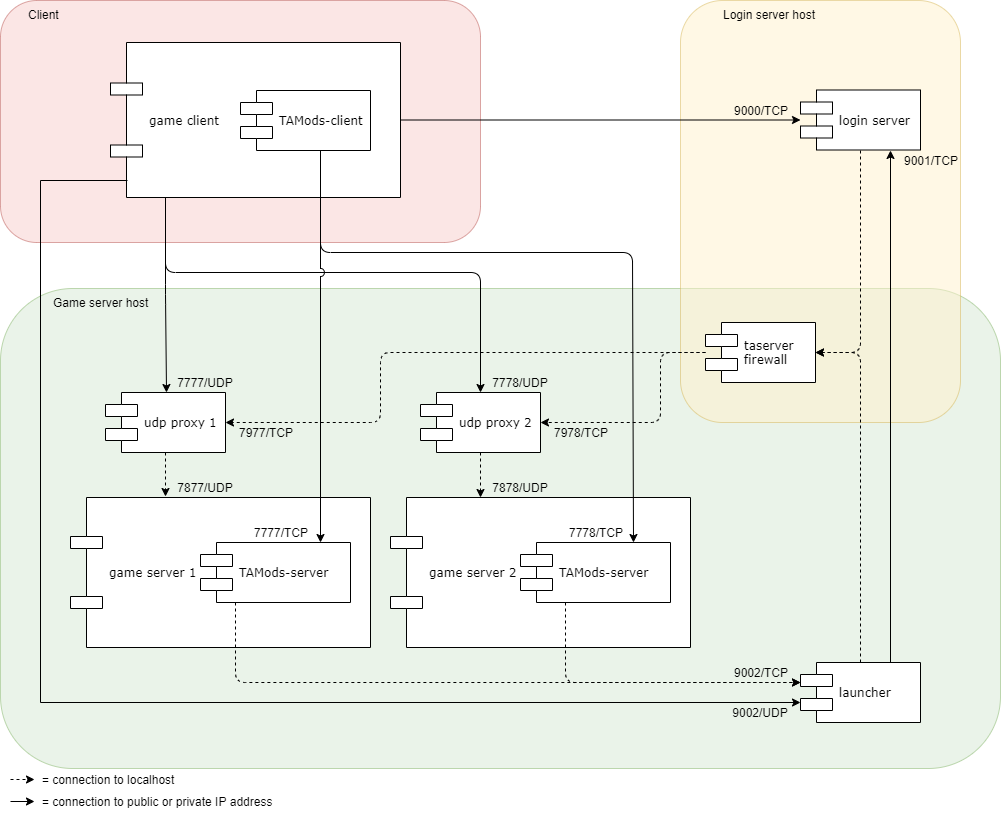

The diagram above was exported from draw.io. Its source (the exported page's mxGraphModel, read from the mxfile embedded in the PNG):
<mxGraphModel dx="1408" dy="699" grid="1" gridSize="10" guides="1" tooltips="1" connect="1" arrows="1" fold="1" page="1" pageScale="1" pageWidth="1100" pageHeight="850" background="#ffffff" math="0" shadow="0">
  <root>
    <mxCell id="0" />
    <mxCell id="1" parent="0" />
    <mxCell id="B8YQcfm6d9a_9Qhx7CB9-18" value="Game server host&lt;br&gt;" style="rounded=1;whiteSpace=wrap;html=1;shadow=0;glass=0;fillColor=#d5e8d4;opacity=50;strokeColor=#82b366;verticalAlign=top;align=left;spacingLeft=50;" parent="1" vertex="1">
      <mxGeometry x="40" y="326" width="1000" height="480" as="geometry" />
    </mxCell>
    <mxCell id="B8YQcfm6d9a_9Qhx7CB9-17" value="Login server host" style="rounded=1;whiteSpace=wrap;html=1;shadow=0;glass=0;fillColor=#fff2cc;opacity=50;strokeColor=#d6b656;verticalAlign=top;spacingLeft=40;align=left;" parent="1" vertex="1">
      <mxGeometry x="720" y="38" width="280" height="422" as="geometry" />
    </mxCell>
    <mxCell id="B8YQcfm6d9a_9Qhx7CB9-16" value="&lt;div style=&quot;text-align: right&quot;&gt;&lt;span&gt;Client&lt;/span&gt;&lt;/div&gt;" style="rounded=1;whiteSpace=wrap;html=1;shadow=0;glass=0;fillColor=#f8cecc;opacity=50;strokeColor=#b85450;align=left;verticalAlign=top;spacingLeft=25;" parent="1" vertex="1">
      <mxGeometry x="40" y="38" width="480" height="242" as="geometry" />
    </mxCell>
    <mxCell id="QteOOE2WH1JSjWVPOUmP-15" style="edgeStyle=orthogonalEdgeStyle;rounded=1;html=1;entryX=0.5;entryY=0;jettySize=auto;orthogonalLoop=1;entryDx=0;entryDy=0;exitX=0.189;exitY=0.996;exitDx=0;exitDy=0;exitPerimeter=0;" parent="1" edge="1">
      <mxGeometry relative="1" as="geometry">
        <Array as="points">
          <mxPoint x="206" y="332" />
        </Array>
        <mxPoint x="205" y="234" as="sourcePoint" />
        <mxPoint x="205.83333333333348" y="429.8333333333335" as="targetPoint" />
      </mxGeometry>
    </mxCell>
    <mxCell id="QteOOE2WH1JSjWVPOUmP-22" style="edgeStyle=orthogonalEdgeStyle;rounded=1;html=1;jettySize=auto;orthogonalLoop=1;" parent="1" source="39150e848f15840c-5" target="39150e848f15840c-7" edge="1">
      <mxGeometry relative="1" as="geometry">
        <mxPoint x="687" y="157.5" as="sourcePoint" />
      </mxGeometry>
    </mxCell>
    <mxCell id="QteOOE2WH1JSjWVPOUmP-23" style="edgeStyle=orthogonalEdgeStyle;html=1;jettySize=auto;orthogonalLoop=1;exitX=0.5;exitY=1;fillColor=#f5f5f5;strokeColor=#000000;strokeWidth=1;entryX=1;entryY=0.5;dashed=1;rounded=1;" parent="1" source="39150e848f15840c-7" target="QteOOE2WH1JSjWVPOUmP-8" edge="1">
      <mxGeometry relative="1" as="geometry">
        <mxPoint x="830" y="320" as="targetPoint" />
      </mxGeometry>
    </mxCell>
    <mxCell id="39150e848f15840c-7" value="login server" style="shape=component;align=left;spacingLeft=36;rounded=0;shadow=0;comic=0;labelBackgroundColor=none;strokeColor=#000000;strokeWidth=1;fillColor=#ffffff;fontFamily=Verdana;fontSize=12;fontColor=#000000;html=1;" parent="1" vertex="1">
      <mxGeometry x="840" y="127.5" width="120" height="60" as="geometry" />
    </mxCell>
    <mxCell id="QteOOE2WH1JSjWVPOUmP-21" style="edgeStyle=orthogonalEdgeStyle;rounded=1;html=1;jettySize=auto;orthogonalLoop=1;entryX=0.75;entryY=1;exitX=0.75;exitY=0;" parent="1" source="39150e848f15840c-10" target="39150e848f15840c-7" edge="1">
      <mxGeometry relative="1" as="geometry">
        <Array as="points" />
        <mxPoint x="930" y="453" as="sourcePoint" />
      </mxGeometry>
    </mxCell>
    <mxCell id="QteOOE2WH1JSjWVPOUmP-24" style="edgeStyle=orthogonalEdgeStyle;html=1;jettySize=auto;orthogonalLoop=1;entryX=1;entryY=0.5;exitX=0.5;exitY=0;dashed=1;jumpSize=13;endSize=6;rounded=1;" parent="1" source="39150e848f15840c-10" target="QteOOE2WH1JSjWVPOUmP-8" edge="1">
      <mxGeometry relative="1" as="geometry">
        <Array as="points">
          <mxPoint x="900" y="390" />
        </Array>
      </mxGeometry>
    </mxCell>
    <mxCell id="39150e848f15840c-10" value="launcher&lt;br&gt;" style="shape=component;align=left;spacingLeft=36;rounded=0;shadow=0;comic=0;labelBackgroundColor=none;strokeColor=#000000;strokeWidth=1;fillColor=#ffffff;fontFamily=Verdana;fontSize=12;fontColor=#000000;html=1;" parent="1" vertex="1">
      <mxGeometry x="840" y="700" width="120" height="60" as="geometry" />
    </mxCell>
    <mxCell id="QteOOE2WH1JSjWVPOUmP-38" style="edgeStyle=orthogonalEdgeStyle;rounded=1;jumpStyle=arc;jumpSize=13;html=1;entryX=0.316;entryY=-0.004;dashed=1;endSize=6;jettySize=auto;orthogonalLoop=1;strokeColor=#000000;strokeWidth=1;entryDx=0;entryDy=0;entryPerimeter=0;" parent="1" source="QteOOE2WH1JSjWVPOUmP-4" target="QteOOE2WH1JSjWVPOUmP-6" edge="1">
      <mxGeometry relative="1" as="geometry" />
    </mxCell>
    <mxCell id="QteOOE2WH1JSjWVPOUmP-4" value="udp proxy 1&lt;br&gt;" style="shape=component;align=left;spacingLeft=36;rounded=0;shadow=0;comic=0;labelBackgroundColor=none;strokeColor=#000000;strokeWidth=1;fillColor=#ffffff;fontFamily=Verdana;fontSize=12;fontColor=#000000;html=1;" parent="1" vertex="1">
      <mxGeometry x="145" y="430" width="120" height="60" as="geometry" />
    </mxCell>
    <mxCell id="QteOOE2WH1JSjWVPOUmP-20" style="edgeStyle=orthogonalEdgeStyle;rounded=1;html=1;jettySize=auto;orthogonalLoop=1;dashed=1;exitX=0.5;exitY=1;exitDx=0;exitDy=0;entryX=0.3;entryY=0.002;entryDx=0;entryDy=0;entryPerimeter=0;" parent="1" source="QteOOE2WH1JSjWVPOUmP-5" target="QteOOE2WH1JSjWVPOUmP-7" edge="1">
      <mxGeometry relative="1" as="geometry">
        <Array as="points" />
      </mxGeometry>
    </mxCell>
    <mxCell id="QteOOE2WH1JSjWVPOUmP-5" value="udp proxy 2&lt;br&gt;" style="shape=component;align=left;spacingLeft=36;rounded=0;shadow=0;comic=0;labelBackgroundColor=none;strokeColor=#000000;strokeWidth=1;fillColor=#ffffff;fontFamily=Verdana;fontSize=12;fontColor=#000000;html=1;" parent="1" vertex="1">
      <mxGeometry x="460" y="430" width="120" height="60" as="geometry" />
    </mxCell>
    <mxCell id="QteOOE2WH1JSjWVPOUmP-8" value="taserver&lt;br&gt;firewall&lt;br&gt;" style="shape=component;align=left;spacingLeft=36;rounded=0;shadow=0;comic=0;labelBackgroundColor=none;strokeColor=#000000;strokeWidth=1;fillColor=#ffffff;fontFamily=Verdana;fontSize=12;fontColor=#000000;html=1;" parent="1" vertex="1">
      <mxGeometry x="745" y="360" width="110" height="60" as="geometry" />
    </mxCell>
    <mxCell id="QteOOE2WH1JSjWVPOUmP-29" value="" style="group" parent="1" vertex="1" connectable="0">
      <mxGeometry x="110" y="535" width="300" height="150" as="geometry" />
    </mxCell>
    <mxCell id="QteOOE2WH1JSjWVPOUmP-6" value="game server 1&lt;br&gt;" style="shape=component;align=left;spacingLeft=36;rounded=0;shadow=0;comic=0;labelBackgroundColor=none;strokeColor=#000000;strokeWidth=1;fillColor=#ffffff;fontFamily=Verdana;fontSize=12;fontColor=#000000;html=1;" parent="QteOOE2WH1JSjWVPOUmP-29" vertex="1">
      <mxGeometry width="300" height="150" as="geometry" />
    </mxCell>
    <mxCell id="QteOOE2WH1JSjWVPOUmP-10" value="TAMods-server&lt;br&gt;" style="shape=component;align=left;spacingLeft=36;rounded=0;shadow=0;comic=0;labelBackgroundColor=none;strokeColor=#000000;strokeWidth=1;fillColor=#ffffff;fontFamily=Verdana;fontSize=12;fontColor=#000000;html=1;" parent="QteOOE2WH1JSjWVPOUmP-29" vertex="1">
      <mxGeometry x="130" y="45" width="150" height="60" as="geometry" />
    </mxCell>
    <mxCell id="GjxVE__t_DfGMZEDBWl0-4" value="7777/TCP" style="text;html=1;strokeColor=none;fillColor=none;align=center;verticalAlign=middle;whiteSpace=wrap;rounded=0;" vertex="1" parent="QteOOE2WH1JSjWVPOUmP-29">
      <mxGeometry x="170" y="25" width="80" height="20" as="geometry" />
    </mxCell>
    <mxCell id="QteOOE2WH1JSjWVPOUmP-30" value="" style="group" parent="1" vertex="1" connectable="0">
      <mxGeometry x="430" y="535" width="300" height="150" as="geometry" />
    </mxCell>
    <mxCell id="QteOOE2WH1JSjWVPOUmP-7" value="game server 2&lt;br&gt;" style="shape=component;align=left;spacingLeft=36;rounded=0;shadow=0;comic=0;labelBackgroundColor=none;strokeColor=#000000;strokeWidth=1;fillColor=#ffffff;fontFamily=Verdana;fontSize=12;fontColor=#000000;html=1;" parent="QteOOE2WH1JSjWVPOUmP-30" vertex="1">
      <mxGeometry width="300" height="150" as="geometry" />
    </mxCell>
    <mxCell id="QteOOE2WH1JSjWVPOUmP-9" value="TAMods-server&lt;br&gt;" style="shape=component;align=left;spacingLeft=36;rounded=0;shadow=0;comic=0;labelBackgroundColor=none;strokeColor=#000000;strokeWidth=1;fillColor=#ffffff;fontFamily=Verdana;fontSize=12;fontColor=#000000;html=1;" parent="QteOOE2WH1JSjWVPOUmP-30" vertex="1">
      <mxGeometry x="130" y="45" width="150" height="60" as="geometry" />
    </mxCell>
    <mxCell id="GjxVE__t_DfGMZEDBWl0-5" value="7778/TCP" style="text;html=1;strokeColor=none;fillColor=none;align=center;verticalAlign=middle;whiteSpace=wrap;rounded=0;" vertex="1" parent="QteOOE2WH1JSjWVPOUmP-30">
      <mxGeometry x="165" y="25" width="80" height="20" as="geometry" />
    </mxCell>
    <mxCell id="QteOOE2WH1JSjWVPOUmP-31" value="" style="group" parent="1" vertex="1" connectable="0">
      <mxGeometry x="150" y="80" width="290" height="155" as="geometry" />
    </mxCell>
    <mxCell id="39150e848f15840c-5" value="game client&lt;br&gt;" style="shape=component;align=left;spacingLeft=36;rounded=0;shadow=0;comic=0;labelBackgroundColor=none;strokeColor=#000000;strokeWidth=1;fillColor=#ffffff;fontFamily=Verdana;fontSize=12;fontColor=#000000;html=1;" parent="QteOOE2WH1JSjWVPOUmP-31" vertex="1">
      <mxGeometry width="290" height="155" as="geometry" />
    </mxCell>
    <mxCell id="QteOOE2WH1JSjWVPOUmP-3" value="TAMods-client&lt;br&gt;" style="shape=component;align=left;spacingLeft=36;rounded=0;shadow=0;comic=0;labelBackgroundColor=none;strokeColor=#000000;strokeWidth=1;fillColor=#ffffff;fontFamily=Verdana;fontSize=12;fontColor=#000000;html=1;" parent="QteOOE2WH1JSjWVPOUmP-31" vertex="1">
      <mxGeometry x="130" y="48" width="130" height="60" as="geometry" />
    </mxCell>
    <mxCell id="QteOOE2WH1JSjWVPOUmP-34" style="edgeStyle=orthogonalEdgeStyle;rounded=1;html=1;jettySize=auto;orthogonalLoop=1;dashed=1;" parent="1" source="QteOOE2WH1JSjWVPOUmP-10" target="39150e848f15840c-10" edge="1">
      <mxGeometry relative="1" as="geometry">
        <Array as="points">
          <mxPoint x="275" y="720" />
        </Array>
      </mxGeometry>
    </mxCell>
    <mxCell id="QteOOE2WH1JSjWVPOUmP-28" style="edgeStyle=orthogonalEdgeStyle;rounded=1;html=1;jettySize=auto;orthogonalLoop=1;dashed=1;" parent="1" source="QteOOE2WH1JSjWVPOUmP-9" target="39150e848f15840c-10" edge="1">
      <mxGeometry relative="1" as="geometry">
        <Array as="points">
          <mxPoint x="605" y="720" />
        </Array>
      </mxGeometry>
    </mxCell>
    <mxCell id="B8YQcfm6d9a_9Qhx7CB9-1" value="9000/TCP" style="text;html=1;strokeColor=none;fillColor=none;align=center;verticalAlign=middle;whiteSpace=wrap;rounded=0;" parent="1" vertex="1">
      <mxGeometry x="760" y="138" width="80" height="20" as="geometry" />
    </mxCell>
    <mxCell id="B8YQcfm6d9a_9Qhx7CB9-3" value="9001/TCP" style="text;html=1;strokeColor=none;fillColor=none;align=center;verticalAlign=middle;whiteSpace=wrap;rounded=0;" parent="1" vertex="1">
      <mxGeometry x="930" y="187.5" width="80" height="20" as="geometry" />
    </mxCell>
    <mxCell id="B8YQcfm6d9a_9Qhx7CB9-4" value="7777/UDP" style="text;html=1;strokeColor=none;fillColor=none;align=center;verticalAlign=middle;whiteSpace=wrap;rounded=0;" parent="1" vertex="1">
      <mxGeometry x="205" y="410" width="80" height="20" as="geometry" />
    </mxCell>
    <mxCell id="B8YQcfm6d9a_9Qhx7CB9-5" value="7778/UDP" style="text;html=1;strokeColor=none;fillColor=none;align=center;verticalAlign=middle;whiteSpace=wrap;rounded=0;" parent="1" vertex="1">
      <mxGeometry x="520" y="410" width="80" height="20" as="geometry" />
    </mxCell>
    <mxCell id="B8YQcfm6d9a_9Qhx7CB9-6" value="7877/UDP" style="text;html=1;strokeColor=none;fillColor=none;align=center;verticalAlign=middle;whiteSpace=wrap;rounded=0;" parent="1" vertex="1">
      <mxGeometry x="205" y="515" width="80" height="20" as="geometry" />
    </mxCell>
    <mxCell id="B8YQcfm6d9a_9Qhx7CB9-7" value="7878/UDP" style="text;html=1;strokeColor=none;fillColor=none;align=center;verticalAlign=middle;whiteSpace=wrap;rounded=0;" parent="1" vertex="1">
      <mxGeometry x="520" y="515" width="80" height="20" as="geometry" />
    </mxCell>
    <mxCell id="B8YQcfm6d9a_9Qhx7CB9-8" value="7977/TCP&lt;br&gt;" style="text;html=1;strokeColor=none;fillColor=none;align=center;verticalAlign=middle;whiteSpace=wrap;rounded=0;" parent="1" vertex="1">
      <mxGeometry x="265" y="460" width="80" height="20" as="geometry" />
    </mxCell>
    <mxCell id="B8YQcfm6d9a_9Qhx7CB9-9" value="7978/TCP&lt;br&gt;" style="text;html=1;strokeColor=none;fillColor=none;align=center;verticalAlign=middle;whiteSpace=wrap;rounded=0;" parent="1" vertex="1">
      <mxGeometry x="580" y="460" width="80" height="20" as="geometry" />
    </mxCell>
    <mxCell id="B8YQcfm6d9a_9Qhx7CB9-10" value="9002/TCP" style="text;html=1;strokeColor=none;fillColor=none;align=center;verticalAlign=middle;whiteSpace=wrap;rounded=0;" parent="1" vertex="1">
      <mxGeometry x="760" y="700.2000122070312" width="80" height="20" as="geometry" />
    </mxCell>
    <mxCell id="U-jyD-TkAjz0yVYd6L3g-1" value="" style="endArrow=classic;html=1;dashed=1;" parent="1" edge="1">
      <mxGeometry width="50" height="50" relative="1" as="geometry">
        <mxPoint x="50" y="817" as="sourcePoint" />
        <mxPoint x="74" y="817" as="targetPoint" />
      </mxGeometry>
    </mxCell>
    <mxCell id="U-jyD-TkAjz0yVYd6L3g-2" value="" style="endArrow=classic;html=1;" parent="1" edge="1">
      <mxGeometry width="50" height="50" relative="1" as="geometry">
        <mxPoint x="50" y="839" as="sourcePoint" />
        <mxPoint x="74" y="839" as="targetPoint" />
      </mxGeometry>
    </mxCell>
    <mxCell id="U-jyD-TkAjz0yVYd6L3g-3" value="&lt;span&gt;= connection to localhost&lt;/span&gt;" style="text;html=1;strokeColor=none;fillColor=none;align=left;verticalAlign=middle;rounded=0;shadow=0;glass=0;" parent="1" vertex="1">
      <mxGeometry x="80" y="806" width="370" height="22" as="geometry" />
    </mxCell>
    <mxCell id="U-jyD-TkAjz0yVYd6L3g-4" value="&lt;span&gt;= connection to public or private IP address&lt;/span&gt;" style="text;html=1;strokeColor=none;fillColor=none;align=left;verticalAlign=middle;rounded=0;shadow=0;glass=0;" parent="1" vertex="1">
      <mxGeometry x="80" y="828" width="370" height="22" as="geometry" />
    </mxCell>
    <mxCell id="UcoAdV0WVwn0mad5dpb5-5" style="edgeStyle=orthogonalEdgeStyle;rounded=0;orthogonalLoop=1;jettySize=auto;html=1;exitX=0.057;exitY=0.89;exitDx=0;exitDy=0;exitPerimeter=0;" parent="1" source="39150e848f15840c-5" edge="1">
      <mxGeometry relative="1" as="geometry">
        <mxPoint x="130" y="218" as="sourcePoint" />
        <Array as="points">
          <mxPoint x="80" y="218" />
          <mxPoint x="80" y="740" />
        </Array>
        <mxPoint x="840" y="740" as="targetPoint" />
      </mxGeometry>
    </mxCell>
    <mxCell id="UcoAdV0WVwn0mad5dpb5-6" value="9002/UDP" style="text;html=1;strokeColor=none;fillColor=none;align=center;verticalAlign=middle;whiteSpace=wrap;rounded=0;" parent="1" vertex="1">
      <mxGeometry x="760" y="740" width="80" height="20" as="geometry" />
    </mxCell>
    <mxCell id="GjxVE__t_DfGMZEDBWl0-3" style="edgeStyle=orthogonalEdgeStyle;rounded=1;html=1;jettySize=auto;orthogonalLoop=1;exitX=0.612;exitY=1.005;exitDx=0;exitDy=0;exitPerimeter=0;entryX=0.75;entryY=0;entryDx=0;entryDy=0;" edge="1" parent="1" source="QteOOE2WH1JSjWVPOUmP-3" target="QteOOE2WH1JSjWVPOUmP-9">
      <mxGeometry relative="1" as="geometry">
        <Array as="points">
          <mxPoint x="360" y="290" />
          <mxPoint x="672" y="290" />
        </Array>
        <mxPoint x="369.5238095238094" y="197.80952380952374" as="sourcePoint" />
        <mxPoint x="370" y="589.7142857142857" as="targetPoint" />
      </mxGeometry>
    </mxCell>
    <mxCell id="QteOOE2WH1JSjWVPOUmP-16" style="edgeStyle=orthogonalEdgeStyle;rounded=1;html=1;entryX=0.5;entryY=0;jettySize=auto;orthogonalLoop=1;exitX=0.191;exitY=0.997;entryDx=0;entryDy=0;exitDx=0;exitDy=0;exitPerimeter=0;jumpStyle=arc;jumpSize=10;" parent="1" source="39150e848f15840c-5" target="QteOOE2WH1JSjWVPOUmP-5" edge="1">
      <mxGeometry relative="1" as="geometry">
        <Array as="points">
          <mxPoint x="205" y="310" />
          <mxPoint x="520" y="310" />
        </Array>
        <mxPoint x="545" y="327" as="sourcePoint" />
      </mxGeometry>
    </mxCell>
    <mxCell id="QteOOE2WH1JSjWVPOUmP-36" style="edgeStyle=orthogonalEdgeStyle;rounded=1;html=1;entryX=1;entryY=0.5;jettySize=auto;orthogonalLoop=1;dashed=1;jumpStyle=none;jumpSize=20;" parent="1" source="QteOOE2WH1JSjWVPOUmP-8" target="QteOOE2WH1JSjWVPOUmP-5" edge="1">
      <mxGeometry relative="1" as="geometry">
        <Array as="points">
          <mxPoint x="700" y="390" />
          <mxPoint x="700" y="460" />
        </Array>
      </mxGeometry>
    </mxCell>
    <mxCell id="GjxVE__t_DfGMZEDBWl0-1" style="edgeStyle=orthogonalEdgeStyle;rounded=1;html=1;jettySize=auto;orthogonalLoop=1;exitX=0.612;exitY=0.997;exitDx=0;exitDy=0;exitPerimeter=0;entryX=0.8;entryY=-0.005;entryDx=0;entryDy=0;entryPerimeter=0;jumpStyle=arc;jumpSize=8;" edge="1" parent="1" source="QteOOE2WH1JSjWVPOUmP-3" target="QteOOE2WH1JSjWVPOUmP-10">
      <mxGeometry relative="1" as="geometry">
        <Array as="points">
          <mxPoint x="360" y="384" />
        </Array>
        <mxPoint x="270" y="245" as="sourcePoint" />
        <mxPoint x="348" y="530" as="targetPoint" />
      </mxGeometry>
    </mxCell>
    <mxCell id="QteOOE2WH1JSjWVPOUmP-35" style="edgeStyle=orthogonalEdgeStyle;rounded=1;html=1;entryX=1;entryY=0.5;jettySize=auto;orthogonalLoop=1;dashed=1;jumpStyle=none;jumpSize=20;" parent="1" source="QteOOE2WH1JSjWVPOUmP-8" target="QteOOE2WH1JSjWVPOUmP-4" edge="1">
      <mxGeometry relative="1" as="geometry">
        <Array as="points">
          <mxPoint x="420" y="390" />
          <mxPoint x="420" y="460" />
        </Array>
      </mxGeometry>
    </mxCell>
  </root>
</mxGraphModel>